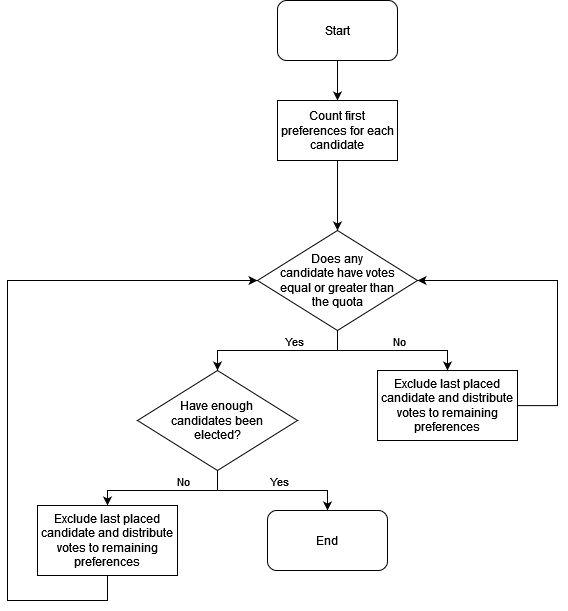

The diagram above was exported from draw.io. Its source (the exported page's mxGraphModel, read from the mxfile embedded in the PNG):
<mxGraphModel dx="1062" dy="1698" grid="1" gridSize="10" guides="1" tooltips="1" connect="1" arrows="1" fold="1" page="1" pageScale="1" pageWidth="850" pageHeight="1100" math="0" shadow="0">
  <root>
    <mxCell id="0" />
    <mxCell id="1" parent="0" />
    <mxCell id="xqxouHtc__-xPD58LI36-3" value="" style="edgeStyle=orthogonalEdgeStyle;rounded=0;orthogonalLoop=1;jettySize=auto;html=1;" edge="1" parent="1" source="xqxouHtc__-xPD58LI36-1" target="xqxouHtc__-xPD58LI36-2">
      <mxGeometry relative="1" as="geometry" />
    </mxCell>
    <mxCell id="xqxouHtc__-xPD58LI36-1" value="&lt;div&gt;Start&lt;/div&gt;" style="rounded=1;whiteSpace=wrap;html=1;" vertex="1" parent="1">
      <mxGeometry x="420" y="190" width="120" height="60" as="geometry" />
    </mxCell>
    <mxCell id="xqxouHtc__-xPD58LI36-5" value="" style="edgeStyle=orthogonalEdgeStyle;rounded=0;orthogonalLoop=1;jettySize=auto;html=1;" edge="1" parent="1" source="xqxouHtc__-xPD58LI36-2" target="xqxouHtc__-xPD58LI36-4">
      <mxGeometry relative="1" as="geometry" />
    </mxCell>
    <mxCell id="xqxouHtc__-xPD58LI36-2" value="Count first preferences for each candidate" style="rounded=0;whiteSpace=wrap;html=1;" vertex="1" parent="1">
      <mxGeometry x="420" y="290" width="120" height="60" as="geometry" />
    </mxCell>
    <mxCell id="xqxouHtc__-xPD58LI36-7" value="" style="edgeStyle=orthogonalEdgeStyle;rounded=0;orthogonalLoop=1;jettySize=auto;html=1;" edge="1" parent="1" source="xqxouHtc__-xPD58LI36-4" target="xqxouHtc__-xPD58LI36-6">
      <mxGeometry relative="1" as="geometry" />
    </mxCell>
    <mxCell id="xqxouHtc__-xPD58LI36-8" value="No" style="edgeLabel;html=1;align=center;verticalAlign=middle;resizable=0;points=[];" vertex="1" connectable="0" parent="xqxouHtc__-xPD58LI36-7">
      <mxGeometry x="-0.1464" relative="1" as="geometry">
        <mxPoint x="16" y="-10" as="offset" />
      </mxGeometry>
    </mxCell>
    <mxCell id="xqxouHtc__-xPD58LI36-4" value="&lt;font style=&quot;font-size: 12px;&quot;&gt;Does any&lt;br&gt;&lt;/font&gt;&lt;div&gt;&lt;font style=&quot;font-size: 12px;&quot;&gt;candidate have votes&lt;/font&gt;&lt;/div&gt;&lt;div&gt;&lt;font style=&quot;font-size: 12px;&quot;&gt;equal or &lt;/font&gt;&lt;font style=&quot;font-size: 12px;&quot;&gt;greater than&lt;/font&gt;&lt;/div&gt;&lt;div&gt;&lt;font style=&quot;font-size: 12px;&quot;&gt;the quota&lt;/font&gt;&lt;/div&gt;" style="rhombus;whiteSpace=wrap;html=1;rounded=0;" vertex="1" parent="1">
      <mxGeometry x="400" y="420" width="160" height="100" as="geometry" />
    </mxCell>
    <mxCell id="xqxouHtc__-xPD58LI36-10" value="" style="edgeStyle=orthogonalEdgeStyle;rounded=0;orthogonalLoop=1;jettySize=auto;html=1;entryX=1;entryY=0.5;entryDx=0;entryDy=0;" edge="1" parent="1" source="xqxouHtc__-xPD58LI36-6" target="xqxouHtc__-xPD58LI36-4">
      <mxGeometry relative="1" as="geometry">
        <mxPoint x="650" y="690" as="targetPoint" />
        <Array as="points">
          <mxPoint x="700" y="595" />
          <mxPoint x="700" y="470" />
        </Array>
      </mxGeometry>
    </mxCell>
    <mxCell id="xqxouHtc__-xPD58LI36-6" value="Exclude last placed candidate and distribute votes to remaining preferences" style="whiteSpace=wrap;html=1;rounded=0;" vertex="1" parent="1">
      <mxGeometry x="520" y="560" width="140" height="70" as="geometry" />
    </mxCell>
    <mxCell id="xqxouHtc__-xPD58LI36-11" value="Have enough&lt;br&gt;&lt;div&gt;candidates been&lt;/div&gt;&lt;div&gt;elected?&lt;/div&gt;" style="rhombus;whiteSpace=wrap;html=1;rounded=0;" vertex="1" parent="1">
      <mxGeometry x="280" y="560" width="160" height="100" as="geometry" />
    </mxCell>
    <mxCell id="xqxouHtc__-xPD58LI36-12" value="" style="edgeStyle=orthogonalEdgeStyle;rounded=0;orthogonalLoop=1;jettySize=auto;html=1;entryX=0.5;entryY=0;entryDx=0;entryDy=0;" edge="1" parent="1" target="xqxouHtc__-xPD58LI36-11">
      <mxGeometry relative="1" as="geometry">
        <mxPoint x="480" y="540" as="sourcePoint" />
        <mxPoint x="360" y="550" as="targetPoint" />
        <Array as="points">
          <mxPoint x="360" y="540" />
        </Array>
      </mxGeometry>
    </mxCell>
    <mxCell id="xqxouHtc__-xPD58LI36-13" value="Yes" style="edgeLabel;html=1;align=center;verticalAlign=middle;resizable=0;points=[];" vertex="1" connectable="0" parent="xqxouHtc__-xPD58LI36-12">
      <mxGeometry x="-0.1464" relative="1" as="geometry">
        <mxPoint x="16" y="-10" as="offset" />
      </mxGeometry>
    </mxCell>
    <mxCell id="xqxouHtc__-xPD58LI36-14" value="" style="edgeStyle=orthogonalEdgeStyle;rounded=0;orthogonalLoop=1;jettySize=auto;html=1;exitX=0.5;exitY=1;exitDx=0;exitDy=0;entryX=0.5;entryY=0;entryDx=0;entryDy=0;" edge="1" parent="1" source="xqxouHtc__-xPD58LI36-11" target="xqxouHtc__-xPD58LI36-18">
      <mxGeometry relative="1" as="geometry">
        <mxPoint x="364.72" y="680" as="sourcePoint" />
        <mxPoint x="475" y="700" as="targetPoint" />
        <Array as="points">
          <mxPoint x="360" y="680" />
          <mxPoint x="470" y="680" />
        </Array>
      </mxGeometry>
    </mxCell>
    <mxCell id="xqxouHtc__-xPD58LI36-15" value="Yes" style="edgeLabel;html=1;align=center;verticalAlign=middle;resizable=0;points=[];" vertex="1" connectable="0" parent="xqxouHtc__-xPD58LI36-14">
      <mxGeometry x="-0.1464" relative="1" as="geometry">
        <mxPoint x="16" y="-10" as="offset" />
      </mxGeometry>
    </mxCell>
    <mxCell id="xqxouHtc__-xPD58LI36-16" value="" style="edgeStyle=orthogonalEdgeStyle;rounded=0;orthogonalLoop=1;jettySize=auto;html=1;entryX=0.5;entryY=0;entryDx=0;entryDy=0;" edge="1" parent="1" target="xqxouHtc__-xPD58LI36-19">
      <mxGeometry relative="1" as="geometry">
        <mxPoint x="364.72" y="680" as="sourcePoint" />
        <mxPoint x="244.72000000000006" y="709" as="targetPoint" />
        <Array as="points">
          <mxPoint x="250" y="680" />
        </Array>
      </mxGeometry>
    </mxCell>
    <mxCell id="xqxouHtc__-xPD58LI36-17" value="No" style="edgeLabel;html=1;align=center;verticalAlign=middle;resizable=0;points=[];" vertex="1" connectable="0" parent="xqxouHtc__-xPD58LI36-16">
      <mxGeometry x="-0.1464" relative="1" as="geometry">
        <mxPoint x="16" y="-10" as="offset" />
      </mxGeometry>
    </mxCell>
    <mxCell id="xqxouHtc__-xPD58LI36-18" value="End" style="rounded=1;whiteSpace=wrap;html=1;" vertex="1" parent="1">
      <mxGeometry x="410" y="700" width="120" height="60" as="geometry" />
    </mxCell>
    <mxCell id="xqxouHtc__-xPD58LI36-19" value="Exclude last placed candidate and distribute votes to remaining preferences" style="whiteSpace=wrap;html=1;rounded=0;" vertex="1" parent="1">
      <mxGeometry x="180" y="695" width="140" height="70" as="geometry" />
    </mxCell>
    <mxCell id="xqxouHtc__-xPD58LI36-20" value="" style="edgeStyle=orthogonalEdgeStyle;rounded=0;orthogonalLoop=1;jettySize=auto;html=1;entryX=0;entryY=0.5;entryDx=0;entryDy=0;exitX=0.5;exitY=1;exitDx=0;exitDy=0;" edge="1" parent="1" source="xqxouHtc__-xPD58LI36-19" target="xqxouHtc__-xPD58LI36-4">
      <mxGeometry relative="1" as="geometry">
        <mxPoint x="244.72" y="790" as="sourcePoint" />
        <mxPoint x="130" y="805" as="targetPoint" />
        <Array as="points">
          <mxPoint x="250" y="790" />
          <mxPoint x="150" y="790" />
          <mxPoint x="150" y="470" />
        </Array>
      </mxGeometry>
    </mxCell>
  </root>
</mxGraphModel>